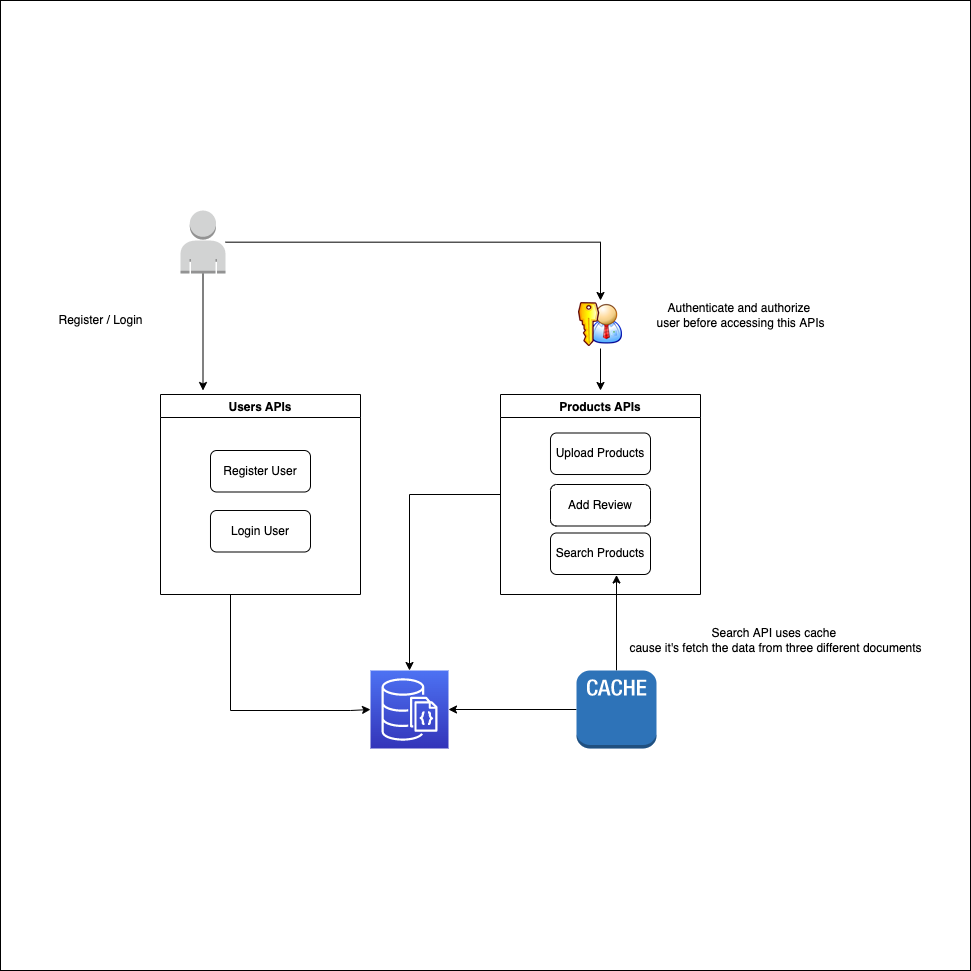

The diagram above was exported from draw.io. Its source (the exported page's mxGraphModel, read from the mxfile embedded in the PNG):
<mxGraphModel dx="3393" dy="2197" grid="1" gridSize="10" guides="1" tooltips="1" connect="1" arrows="1" fold="1" page="1" pageScale="1" pageWidth="1169" pageHeight="827" math="0" shadow="0">
  <root>
    <mxCell id="0" />
    <mxCell id="1" parent="0" />
    <mxCell id="eAqo3NA7j263aVXko2HR-31" value="" style="whiteSpace=wrap;html=1;aspect=fixed;" vertex="1" parent="1">
      <mxGeometry x="110" y="330" width="970" height="970" as="geometry" />
    </mxCell>
    <mxCell id="eAqo3NA7j263aVXko2HR-53" value="" style="sketch=0;points=[[0,0,0],[0.25,0,0],[0.5,0,0],[0.75,0,0],[1,0,0],[0,1,0],[0.25,1,0],[0.5,1,0],[0.75,1,0],[1,1,0],[0,0.25,0],[0,0.5,0],[0,0.75,0],[1,0.25,0],[1,0.5,0],[1,0.75,0]];outlineConnect=0;fontColor=#232F3E;gradientColor=#4D72F3;gradientDirection=north;fillColor=#3334B9;strokeColor=#ffffff;dashed=0;verticalLabelPosition=bottom;verticalAlign=top;align=center;html=1;fontSize=12;fontStyle=0;aspect=fixed;shape=mxgraph.aws4.resourceIcon;resIcon=mxgraph.aws4.documentdb_with_mongodb_compatibility;" vertex="1" parent="1">
      <mxGeometry x="480" y="1000" width="78" height="78" as="geometry" />
    </mxCell>
    <mxCell id="eAqo3NA7j263aVXko2HR-54" style="edgeStyle=orthogonalEdgeStyle;rounded=0;orthogonalLoop=1;jettySize=auto;html=1;entryX=0.5;entryY=0;entryDx=0;entryDy=0;" edge="1" parent="1" source="eAqo3NA7j263aVXko2HR-56" target="eAqo3NA7j263aVXko2HR-68">
      <mxGeometry relative="1" as="geometry" />
    </mxCell>
    <mxCell id="eAqo3NA7j263aVXko2HR-55" style="edgeStyle=orthogonalEdgeStyle;rounded=0;orthogonalLoop=1;jettySize=auto;html=1;" edge="1" parent="1" source="eAqo3NA7j263aVXko2HR-56">
      <mxGeometry relative="1" as="geometry">
        <mxPoint x="312.5" y="720" as="targetPoint" />
      </mxGeometry>
    </mxCell>
    <mxCell id="eAqo3NA7j263aVXko2HR-56" value="" style="outlineConnect=0;dashed=0;verticalLabelPosition=bottom;verticalAlign=top;align=center;html=1;shape=mxgraph.aws3.user;fillColor=#D2D3D3;gradientColor=none;" vertex="1" parent="1">
      <mxGeometry x="290" y="540" width="45" height="63" as="geometry" />
    </mxCell>
    <mxCell id="eAqo3NA7j263aVXko2HR-57" style="edgeStyle=orthogonalEdgeStyle;rounded=0;orthogonalLoop=1;jettySize=auto;html=1;startArrow=none;" edge="1" parent="1" source="eAqo3NA7j263aVXko2HR-72" target="eAqo3NA7j263aVXko2HR-53">
      <mxGeometry relative="1" as="geometry">
        <Array as="points" />
      </mxGeometry>
    </mxCell>
    <mxCell id="eAqo3NA7j263aVXko2HR-58" style="edgeStyle=orthogonalEdgeStyle;rounded=0;orthogonalLoop=1;jettySize=auto;html=1;entryX=0.5;entryY=0;entryDx=0;entryDy=0;entryPerimeter=0;" edge="1" parent="1" source="eAqo3NA7j263aVXko2HR-59" target="eAqo3NA7j263aVXko2HR-53">
      <mxGeometry relative="1" as="geometry" />
    </mxCell>
    <mxCell id="eAqo3NA7j263aVXko2HR-59" value="Products APIs" style="swimlane;" vertex="1" parent="1">
      <mxGeometry x="610" y="724" width="200" height="200" as="geometry" />
    </mxCell>
    <mxCell id="eAqo3NA7j263aVXko2HR-60" value="Upload Products" style="rounded=1;whiteSpace=wrap;html=1;" vertex="1" parent="eAqo3NA7j263aVXko2HR-59">
      <mxGeometry x="50" y="38.5" width="100" height="41.5" as="geometry" />
    </mxCell>
    <mxCell id="eAqo3NA7j263aVXko2HR-61" value="Add Review" style="rounded=1;whiteSpace=wrap;html=1;" vertex="1" parent="eAqo3NA7j263aVXko2HR-59">
      <mxGeometry x="50" y="90" width="100" height="41.5" as="geometry" />
    </mxCell>
    <mxCell id="eAqo3NA7j263aVXko2HR-62" value="Search Products" style="rounded=1;whiteSpace=wrap;html=1;" vertex="1" parent="eAqo3NA7j263aVXko2HR-59">
      <mxGeometry x="50" y="138.5" width="100" height="41.5" as="geometry" />
    </mxCell>
    <mxCell id="eAqo3NA7j263aVXko2HR-63" style="edgeStyle=orthogonalEdgeStyle;rounded=0;orthogonalLoop=1;jettySize=auto;html=1;entryX=0;entryY=0.5;entryDx=0;entryDy=0;entryPerimeter=0;" edge="1" parent="1" source="eAqo3NA7j263aVXko2HR-64" target="eAqo3NA7j263aVXko2HR-53">
      <mxGeometry relative="1" as="geometry">
        <Array as="points">
          <mxPoint x="340" y="1040" />
          <mxPoint x="460" y="1040" />
          <mxPoint x="460" y="1039" />
        </Array>
      </mxGeometry>
    </mxCell>
    <mxCell id="eAqo3NA7j263aVXko2HR-64" value="Users APIs" style="swimlane;" vertex="1" parent="1">
      <mxGeometry x="270" y="724" width="200" height="200" as="geometry" />
    </mxCell>
    <mxCell id="eAqo3NA7j263aVXko2HR-65" value="Register User" style="rounded=1;whiteSpace=wrap;html=1;" vertex="1" parent="eAqo3NA7j263aVXko2HR-64">
      <mxGeometry x="50" y="56" width="100" height="41.5" as="geometry" />
    </mxCell>
    <mxCell id="eAqo3NA7j263aVXko2HR-66" value="Login User" style="rounded=1;whiteSpace=wrap;html=1;" vertex="1" parent="eAqo3NA7j263aVXko2HR-64">
      <mxGeometry x="50" y="116" width="100" height="41.5" as="geometry" />
    </mxCell>
    <mxCell id="eAqo3NA7j263aVXko2HR-67" style="edgeStyle=orthogonalEdgeStyle;rounded=0;orthogonalLoop=1;jettySize=auto;html=1;" edge="1" parent="1" source="eAqo3NA7j263aVXko2HR-68">
      <mxGeometry relative="1" as="geometry">
        <mxPoint x="710" y="720" as="targetPoint" />
      </mxGeometry>
    </mxCell>
    <mxCell id="eAqo3NA7j263aVXko2HR-68" value="" style="shape=image;html=1;verticalAlign=top;verticalLabelPosition=bottom;labelBackgroundColor=#ffffff;imageAspect=0;aspect=fixed;image=https://cdn1.iconfinder.com/data/icons/nuvola2/48x48/actions/kgpg_identity.png" vertex="1" parent="1">
      <mxGeometry x="686" y="630" width="48" height="48" as="geometry" />
    </mxCell>
    <mxCell id="eAqo3NA7j263aVXko2HR-69" value="Authenticate and&amp;nbsp;authorize &lt;br&gt;user before accessing this APIs" style="text;html=1;align=center;verticalAlign=middle;resizable=0;points=[];autosize=1;strokeColor=none;fillColor=none;" vertex="1" parent="1">
      <mxGeometry x="760" y="630" width="180" height="30" as="geometry" />
    </mxCell>
    <mxCell id="eAqo3NA7j263aVXko2HR-70" value="Register / Login" style="text;html=1;align=center;verticalAlign=middle;resizable=0;points=[];autosize=1;strokeColor=none;fillColor=none;" vertex="1" parent="1">
      <mxGeometry x="160" y="640" width="100" height="20" as="geometry" />
    </mxCell>
    <mxCell id="eAqo3NA7j263aVXko2HR-71" style="edgeStyle=orthogonalEdgeStyle;rounded=0;orthogonalLoop=1;jettySize=auto;html=1;entryX=0.66;entryY=1.012;entryDx=0;entryDy=0;entryPerimeter=0;" edge="1" parent="1" source="eAqo3NA7j263aVXko2HR-72" target="eAqo3NA7j263aVXko2HR-62">
      <mxGeometry relative="1" as="geometry" />
    </mxCell>
    <mxCell id="eAqo3NA7j263aVXko2HR-72" value="" style="outlineConnect=0;dashed=0;verticalLabelPosition=bottom;verticalAlign=top;align=center;html=1;shape=mxgraph.aws3.cache_node;fillColor=#2E73B8;gradientColor=none;" vertex="1" parent="1">
      <mxGeometry x="686" y="1000" width="80" height="78" as="geometry" />
    </mxCell>
    <mxCell id="eAqo3NA7j263aVXko2HR-73" value="Search API uses cache &lt;br&gt;cause it's fetch the data from three different documents" style="text;html=1;align=center;verticalAlign=middle;resizable=0;points=[];autosize=1;strokeColor=none;fillColor=none;" vertex="1" parent="1">
      <mxGeometry x="730" y="955" width="310" height="30" as="geometry" />
    </mxCell>
  </root>
</mxGraphModel>